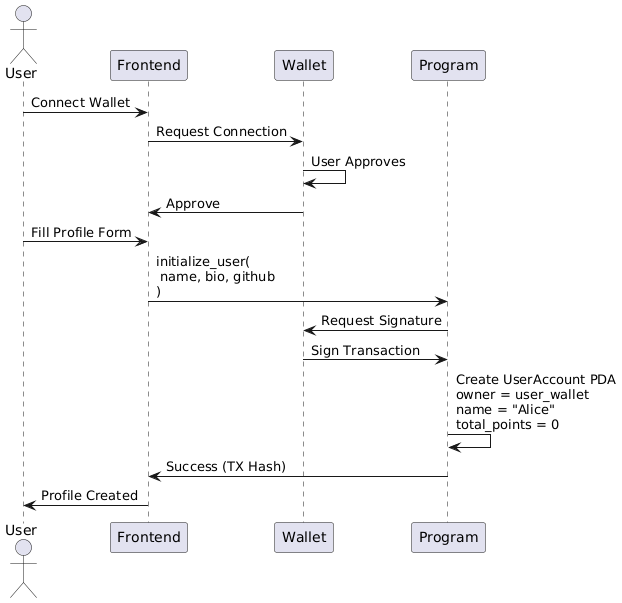

The diagram above was rendered by PlantUML. Its source (embedded in the PNG):
@startuml
actor User
participant Frontend
participant Wallet
participant Program

User -> Frontend: Connect Wallet
Frontend -> Wallet: Request Connection
Wallet -> Wallet: User Approves
Wallet -> Frontend: Approve
User -> Frontend: Fill Profile Form
Frontend -> Program: initialize_user(\n name, bio, github\n)
Program -> Wallet: Request Signature
Wallet -> Program: Sign Transaction
Program -> Program: Create UserAccount PDA\nowner = user_wallet\nname = "Alice"\ntotal_points = 0
Program -> Frontend: Success (TX Hash)
Frontend -> User: Profile Created
@enduml